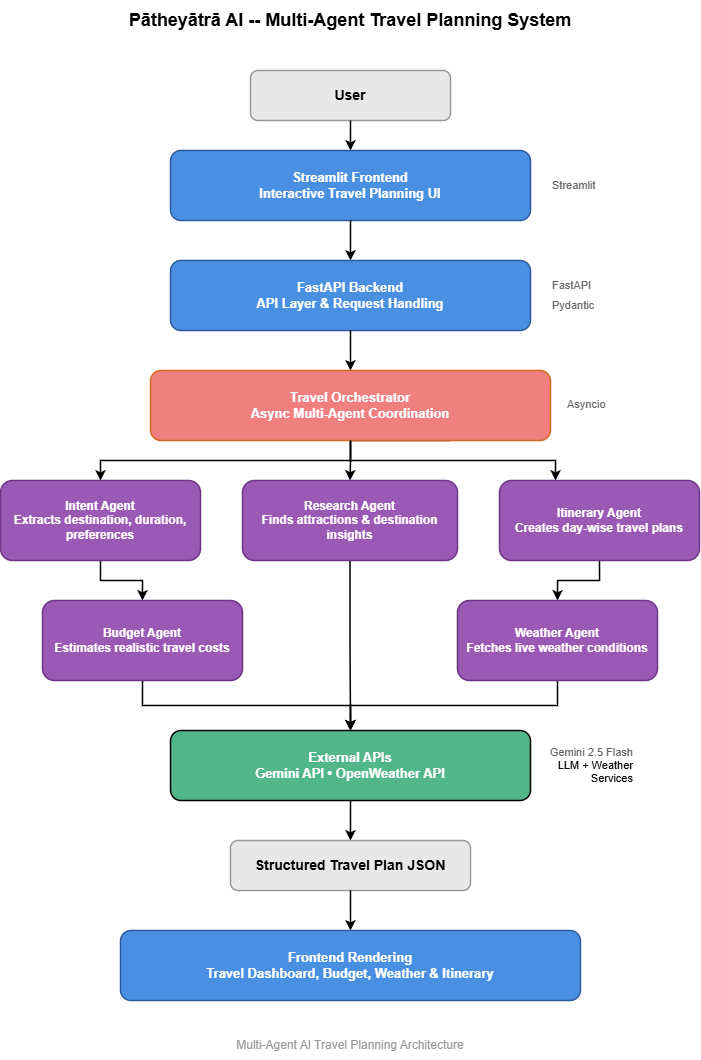

The diagram above was exported from draw.io. Its source (the exported page's mxGraphModel, read from the mxfile embedded in the PNG):
<mxGraphModel dx="1585" dy="1083" grid="1" gridSize="10" guides="1" tooltips="1" connect="1" arrows="1" fold="1" page="1" pageScale="1" pageWidth="1169" pageHeight="827" background="#ffffff" math="0" shadow="0">
  <root>
    <mxCell id="0" />
    <mxCell id="1" parent="0" />
    <mxCell id="title" parent="1" style="text;html=1;strokeColor=none;fillColor=none;align=center;verticalAlign=middle;whiteSpace=wrap;rounded=0;fontSize=18;fontStyle=1;strokeWidth=1.5;" value="Pātheyātrā AI&amp;nbsp;-- Multi-Agent Travel Planning System" vertex="1">
      <mxGeometry height="40" width="600" x="277" y="20" as="geometry" />
    </mxCell>
    <mxCell id="user" parent="1" style="rounded=1;whiteSpace=wrap;html=1;fillColor=#e8e8e8;strokeColor=#999999;strokeWidth=1.5;fontSize=14;fontStyle=1;" value="User" vertex="1">
      <mxGeometry height="50" width="200" x="477" y="90" as="geometry" />
    </mxCell>
    <mxCell id="arrow1" edge="1" parent="1" source="user" style="edgeStyle=orthogonalEdgeStyle;rounded=0;orthogonalLoop=1;jettySize=auto;html=1;endArrow=classic;endFill=1;strokeWidth=1.5;fontSize=12;" target="frontend">
      <mxGeometry relative="1" as="geometry" />
    </mxCell>
    <mxCell id="frontend" parent="1" style="rounded=1;whiteSpace=wrap;html=1;fillColor=#4a90e2;strokeColor=#2c5aa0;strokeWidth=1.5;fontSize=13;fontStyle=1;fontColor=#ffffff;" value="Streamlit Frontend&#10;Interactive Travel Planning UI" vertex="1">
      <mxGeometry height="70" width="360" x="397" y="170" as="geometry" />
    </mxCell>
    <mxCell id="tech_streamlit" parent="1" style="text;html=1;strokeColor=none;fillColor=none;align=left;verticalAlign=middle;whiteSpace=wrap;fontSize=11;fontStyle=0;fontColor=#666666;strokeWidth=1.5;" value="Streamlit" vertex="1">
      <mxGeometry height="20" width="50" x="777" y="195" as="geometry" />
    </mxCell>
    <mxCell id="arrow2" edge="1" parent="1" source="frontend" style="edgeStyle=orthogonalEdgeStyle;rounded=0;orthogonalLoop=1;jettySize=auto;html=1;endArrow=classic;endFill=1;strokeWidth=1.5;" target="backend">
      <mxGeometry relative="1" as="geometry" />
    </mxCell>
    <mxCell id="backend" parent="1" style="rounded=1;whiteSpace=wrap;html=1;fillColor=#4a90e2;strokeColor=#2c5aa0;strokeWidth=1.5;fontSize=13;fontStyle=1;fontColor=#ffffff;" value="FastAPI Backend&#10;API Layer &amp; Request Handling" vertex="1">
      <mxGeometry height="70" width="360" x="397" y="280" as="geometry" />
    </mxCell>
    <mxCell id="tech_fastapi" parent="1" style="text;html=1;strokeColor=none;fillColor=none;align=left;verticalAlign=middle;whiteSpace=wrap;fontSize=11;fontStyle=0;fontColor=#666666;strokeWidth=1.5;" value="FastAPI" vertex="1">
      <mxGeometry height="20" width="50" x="777" y="295" as="geometry" />
    </mxCell>
    <mxCell id="tech_pydantic" parent="1" style="text;html=1;strokeColor=none;fillColor=none;align=left;verticalAlign=middle;whiteSpace=wrap;fontSize=11;fontStyle=0;fontColor=#666666;strokeWidth=1.5;" value="Pydantic" vertex="1">
      <mxGeometry height="20" width="50" x="777" y="315" as="geometry" />
    </mxCell>
    <mxCell id="arrow3" edge="1" parent="1" source="backend" style="edgeStyle=orthogonalEdgeStyle;rounded=0;orthogonalLoop=1;jettySize=auto;html=1;endArrow=classic;endFill=1;strokeWidth=1.5;" target="orchestrator">
      <mxGeometry relative="1" as="geometry" />
    </mxCell>
    <mxCell id="39XY_izSfj5CBMrVJ2Ff-3" edge="1" parent="1" source="orchestrator" style="edgeStyle=orthogonalEdgeStyle;rounded=0;orthogonalLoop=1;jettySize=auto;html=1;exitX=0.75;exitY=1;exitDx=0;exitDy=0;strokeWidth=1.5;" target="agent_itinerary">
      <mxGeometry relative="1" as="geometry">
        <Array as="points">
          <mxPoint x="577" y="460" />
          <mxPoint x="577" y="480" />
          <mxPoint x="782" y="480" />
        </Array>
      </mxGeometry>
    </mxCell>
    <mxCell id="39XY_izSfj5CBMrVJ2Ff-5" edge="1" parent="1" source="orchestrator" style="edgeStyle=orthogonalEdgeStyle;rounded=0;orthogonalLoop=1;jettySize=auto;html=1;exitX=0.5;exitY=1;exitDx=0;exitDy=0;fontSize=20;startSize=10;endSize=6;strokeColor=default;fontStyle=0;strokeWidth=1.5;" target="agent_research">
      <mxGeometry relative="1" as="geometry" />
    </mxCell>
    <mxCell id="orchestrator" parent="1" style="rounded=1;whiteSpace=wrap;html=1;fillColor=#f08080;strokeColor=#d2691e;strokeWidth=1.5;fontSize=13;fontStyle=1;fontColor=#ffffff;" value="Travel Orchestrator&#10;Async Multi-Agent Coordination" vertex="1">
      <mxGeometry height="70" width="400" x="377" y="390" as="geometry" />
    </mxCell>
    <mxCell id="tech_asyncio" parent="1" style="text;html=1;strokeColor=none;fillColor=none;align=left;verticalAlign=middle;whiteSpace=wrap;fontSize=11;fontStyle=0;fontColor=#666666;strokeWidth=1.5;" value="Asyncio" vertex="1">
      <mxGeometry height="20" width="50" x="792" y="414" as="geometry" />
    </mxCell>
    <mxCell id="agents_header" parent="1" style="text;html=1;strokeColor=none;fillColor=none;align=center;verticalAlign=middle;whiteSpace=wrap;fontSize=12;strokeWidth=1.5;" value="" vertex="1">
      <mxGeometry height="1" width="1" x="566.5" y="490" as="geometry" />
    </mxCell>
    <mxCell id="39XY_izSfj5CBMrVJ2Ff-7" edge="1" parent="1" source="agent_intent" style="edgeStyle=orthogonalEdgeStyle;rounded=0;orthogonalLoop=1;jettySize=auto;html=1;exitX=0.5;exitY=1;exitDx=0;exitDy=0;entryX=0.5;entryY=0;entryDx=0;entryDy=0;strokeWidth=1.5;" target="agent_budget">
      <mxGeometry relative="1" as="geometry" />
    </mxCell>
    <mxCell id="agent_intent" parent="1" style="rounded=1;whiteSpace=wrap;html=1;fillColor=#9b59b6;strokeColor=#6c3483;strokeWidth=1.5;fontSize=12;fontStyle=1;fontColor=#ffffff;" value="Intent Agent&#10;Extracts destination, duration, preferences" vertex="1">
      <mxGeometry height="80" width="200" x="227" y="500" as="geometry" />
    </mxCell>
    <mxCell id="39XY_izSfj5CBMrVJ2Ff-6" edge="1" parent="1" source="agent_research" style="edgeStyle=orthogonalEdgeStyle;rounded=0;orthogonalLoop=1;jettySize=auto;html=1;exitX=0.5;exitY=1;exitDx=0;exitDy=0;entryX=0.5;entryY=0;entryDx=0;entryDy=0;strokeWidth=1.5;" target="external_apis">
      <mxGeometry relative="1" as="geometry" />
    </mxCell>
    <mxCell id="agent_research" parent="1" style="rounded=1;whiteSpace=wrap;html=1;fillColor=#9b59b6;strokeColor=#6c3483;strokeWidth=1.5;fontSize=12;fontStyle=1;fontColor=#ffffff;" value="Research Agent&#10;Finds attractions &amp; destination insights" vertex="1">
      <mxGeometry height="80" width="215" x="469" y="500" as="geometry" />
    </mxCell>
    <mxCell id="39XY_izSfj5CBMrVJ2Ff-4" edge="1" parent="1" source="agent_itinerary" style="edgeStyle=orthogonalEdgeStyle;rounded=0;orthogonalLoop=1;jettySize=auto;html=1;exitX=0.5;exitY=1;exitDx=0;exitDy=0;entryX=0.5;entryY=0;entryDx=0;entryDy=0;strokeWidth=1.5;" target="agent_weather">
      <mxGeometry relative="1" as="geometry" />
    </mxCell>
    <mxCell id="agent_itinerary" parent="1" style="rounded=1;whiteSpace=wrap;html=1;fillColor=#9b59b6;strokeColor=#6c3483;strokeWidth=1.5;fontSize=12;fontStyle=1;fontColor=#ffffff;" value="Itinerary Agent&#10;Creates day-wise travel plans" vertex="1">
      <mxGeometry height="80" width="200" x="726" y="500" as="geometry" />
    </mxCell>
    <mxCell id="39XY_izSfj5CBMrVJ2Ff-8" edge="1" parent="1" source="agent_budget" style="edgeStyle=orthogonalEdgeStyle;rounded=0;orthogonalLoop=1;jettySize=auto;html=1;exitX=0.5;exitY=1;exitDx=0;exitDy=0;strokeWidth=1.5;" target="external_apis">
      <mxGeometry relative="1" as="geometry" />
    </mxCell>
    <mxCell id="agent_budget" parent="1" style="rounded=1;whiteSpace=wrap;html=1;fillColor=#9b59b6;strokeColor=#6c3483;strokeWidth=1.5;fontSize=12;fontStyle=1;fontColor=#ffffff;" value="Budget Agent&#10;Estimates realistic travel costs" vertex="1">
      <mxGeometry height="80" width="200" x="269" y="620" as="geometry" />
    </mxCell>
    <mxCell id="arrow_to_intent" edge="1" parent="1" source="orchestrator" style="edgeStyle=orthogonalEdgeStyle;rounded=0;orthogonalLoop=1;jettySize=auto;html=1;endArrow=classic;endFill=1;strokeWidth=1.5;dashed=0;" target="agent_intent">
      <mxGeometry relative="1" as="geometry" />
    </mxCell>
    <mxCell id="external_apis" parent="1" style="rounded=1;whiteSpace=wrap;html=1;fillColor=#52b788;strokeColor#2d6a4f;strokeWidth=1.5;fontSize=13;fontStyle=1;fontColor=#ffffff;" value="External APIs&#10;Gemini API • OpenWeather API" vertex="1">
      <mxGeometry height="70" width="360" x="397" y="750" as="geometry" />
    </mxCell>
    <mxCell id="tech_gemini" parent="1" style="text;html=1;strokeColor=none;fillColor=none;align=right;verticalAlign=middle;whiteSpace=wrap;fontSize=11;fontStyle=0;fontColor=#666666;strokeWidth=1.5;" value="&lt;font&gt;Gemini 2.5 Flash&lt;/font&gt;&lt;div&gt;&lt;span style=&quot;color: rgb(0, 0, 0); text-align: center;&quot;&gt;&lt;font&gt;LLM + Weather Services&lt;/font&gt;&lt;/span&gt;&lt;/div&gt;" vertex="1">
      <mxGeometry height="20" width="90" x="772" y="775" as="geometry" />
    </mxCell>
    <mxCell id="arrow6" edge="1" parent="1" source="external_apis" style="edgeStyle=orthogonalEdgeStyle;rounded=0;orthogonalLoop=1;jettySize=auto;html=1;endArrow=classic;endFill=1;strokeWidth=1.5;" target="json_response">
      <mxGeometry relative="1" as="geometry" />
    </mxCell>
    <mxCell id="json_response" parent="1" style="rounded=1;whiteSpace=wrap;html=1;fillColor=#e8e8e8;strokeColor=#999999;strokeWidth=1.5;fontSize=14;fontStyle=1;" value="Structured Travel Plan JSON" vertex="1">
      <mxGeometry height="50" width="240" x="457" y="860" as="geometry" />
    </mxCell>
    <mxCell id="arrow7" edge="1" parent="1" source="json_response" style="edgeStyle=orthogonalEdgeStyle;rounded=0;orthogonalLoop=1;jettySize=auto;html=1;endArrow=classic;endFill=1;strokeWidth=1.5;" target="frontend_rendering">
      <mxGeometry relative="1" as="geometry" />
    </mxCell>
    <mxCell id="frontend_rendering" parent="1" style="rounded=1;whiteSpace=wrap;html=1;fillColor=#4a90e2;strokeColor=#2c5aa0;strokeWidth=1.5;fontSize=13;fontStyle=1;fontColor=#ffffff;" value="Frontend Rendering&#10;Travel Dashboard, Budget, Weather &amp; Itinerary" vertex="1">
      <mxGeometry height="70" width="460" x="347" y="950" as="geometry" />
    </mxCell>
    <mxCell id="footer" parent="1" style="text;html=1;strokeColor=none;fillColor=none;align=center;verticalAlign=middle;whiteSpace=wrap;fontSize=12;fontStyle=0;fontColor=#999999;strokeWidth=1.5;" value="Multi-Agent AI Travel Planning Architecture" vertex="1">
      <mxGeometry height="30" width="400" x="376.5" y="1050" as="geometry" />
    </mxCell>
    <mxCell id="39XY_izSfj5CBMrVJ2Ff-9" edge="1" parent="1" source="agent_weather" style="edgeStyle=orthogonalEdgeStyle;rounded=0;orthogonalLoop=1;jettySize=auto;html=1;exitX=0.5;exitY=1;exitDx=0;exitDy=0;entryX=0.5;entryY=0;entryDx=0;entryDy=0;strokeWidth=1.5;" target="external_apis">
      <mxGeometry relative="1" as="geometry" />
    </mxCell>
    <mxCell id="agent_weather" parent="1" style="rounded=1;whiteSpace=wrap;html=1;fillColor=#9b59b6;strokeColor=#6c3483;strokeWidth=1.5;fontSize=12;fontStyle=1;fontColor=#ffffff;" value="Weather Agent&#10;Fetches live weather conditions" vertex="1">
      <mxGeometry height="80" width="200" x="684" y="620" as="geometry" />
    </mxCell>
  </root>
</mxGraphModel>